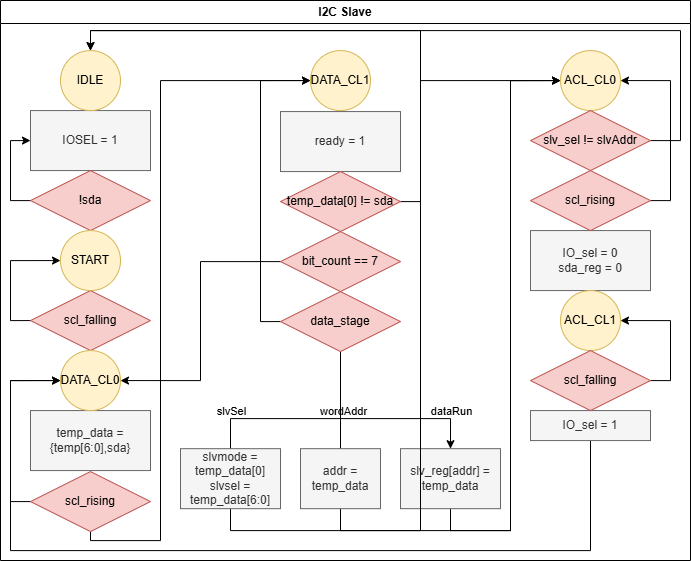

The diagram above was exported from draw.io. Its source (the exported page's mxGraphModel, read from the mxfile embedded in the PNG):
<mxGraphModel dx="1090" dy="825" grid="1" gridSize="10" guides="1" tooltips="1" connect="1" arrows="1" fold="1" page="1" pageScale="1" pageWidth="1169" pageHeight="827" math="0" shadow="0">
  <root>
    <mxCell id="0" />
    <mxCell id="1" parent="0" />
    <mxCell id="4ctNEn5uKptevCcqgGHQ-146" value="I2C Slave" style="swimlane;whiteSpace=wrap;html=1;" parent="1" vertex="1">
      <mxGeometry x="10" y="10" width="690" height="560" as="geometry" />
    </mxCell>
    <mxCell id="4ctNEn5uKptevCcqgGHQ-1" value="&lt;div&gt;IOSEL = 1&lt;/div&gt;" style="rounded=0;whiteSpace=wrap;html=1;fillColor=#f5f5f5;fontColor=#333333;strokeColor=#666666;" parent="4ctNEn5uKptevCcqgGHQ-146" vertex="1">
      <mxGeometry x="30" y="110.07" width="120" height="60" as="geometry" />
    </mxCell>
    <mxCell id="4ctNEn5uKptevCcqgGHQ-2" style="edgeStyle=orthogonalEdgeStyle;rounded=0;orthogonalLoop=1;jettySize=auto;html=1;entryX=0;entryY=0.5;entryDx=0;entryDy=0;" parent="4ctNEn5uKptevCcqgGHQ-146" source="4ctNEn5uKptevCcqgGHQ-3" target="4ctNEn5uKptevCcqgGHQ-1" edge="1">
      <mxGeometry relative="1" as="geometry">
        <Array as="points">
          <mxPoint x="10" y="200.06999999999994" />
          <mxPoint x="10" y="140.07" />
        </Array>
      </mxGeometry>
    </mxCell>
    <mxCell id="4ctNEn5uKptevCcqgGHQ-3" value="!sda" style="rhombus;whiteSpace=wrap;html=1;fillColor=#f8cecc;strokeColor=#b85450;" parent="4ctNEn5uKptevCcqgGHQ-146" vertex="1">
      <mxGeometry x="30" y="170.06999999999994" width="120" height="60" as="geometry" />
    </mxCell>
    <mxCell id="4ctNEn5uKptevCcqgGHQ-4" value="IDLE" style="ellipse;whiteSpace=wrap;html=1;aspect=fixed;fillColor=#fff2cc;strokeColor=#d6b656;" parent="4ctNEn5uKptevCcqgGHQ-146" vertex="1">
      <mxGeometry x="60" y="50.06999999999999" width="60" height="60" as="geometry" />
    </mxCell>
    <mxCell id="4ctNEn5uKptevCcqgGHQ-5" value="temp_data = {temp[6:0],sda}" style="rounded=0;whiteSpace=wrap;html=1;fillColor=#f5f5f5;fontColor=#333333;strokeColor=#666666;" parent="4ctNEn5uKptevCcqgGHQ-146" vertex="1">
      <mxGeometry x="30" y="410.06999999999994" width="120" height="60" as="geometry" />
    </mxCell>
    <mxCell id="4ctNEn5uKptevCcqgGHQ-6" style="edgeStyle=orthogonalEdgeStyle;rounded=0;orthogonalLoop=1;jettySize=auto;html=1;exitX=0;exitY=0.5;exitDx=0;exitDy=0;entryX=0;entryY=0.5;entryDx=0;entryDy=0;" parent="4ctNEn5uKptevCcqgGHQ-146" source="4ctNEn5uKptevCcqgGHQ-7" target="4ctNEn5uKptevCcqgGHQ-8" edge="1">
      <mxGeometry relative="1" as="geometry">
        <mxPoint y="320.06999999999994" as="targetPoint" />
      </mxGeometry>
    </mxCell>
    <mxCell id="4ctNEn5uKptevCcqgGHQ-7" value="scl_falling" style="rhombus;whiteSpace=wrap;html=1;fillColor=#f8cecc;strokeColor=#b85450;" parent="4ctNEn5uKptevCcqgGHQ-146" vertex="1">
      <mxGeometry x="30" y="290.06999999999994" width="120" height="60" as="geometry" />
    </mxCell>
    <mxCell id="4ctNEn5uKptevCcqgGHQ-8" value="START" style="ellipse;whiteSpace=wrap;html=1;aspect=fixed;fillColor=#fff2cc;strokeColor=#d6b656;" parent="4ctNEn5uKptevCcqgGHQ-146" vertex="1">
      <mxGeometry x="60" y="230.06999999999994" width="60" height="60" as="geometry" />
    </mxCell>
    <mxCell id="4ctNEn5uKptevCcqgGHQ-10" style="edgeStyle=orthogonalEdgeStyle;rounded=0;orthogonalLoop=1;jettySize=auto;html=1;exitX=0;exitY=0.5;exitDx=0;exitDy=0;entryX=0;entryY=0.5;entryDx=0;entryDy=0;" parent="4ctNEn5uKptevCcqgGHQ-146" source="4ctNEn5uKptevCcqgGHQ-11" target="4ctNEn5uKptevCcqgGHQ-12" edge="1">
      <mxGeometry relative="1" as="geometry">
        <mxPoint x="30" y="500.06999999999994" as="targetPoint" />
      </mxGeometry>
    </mxCell>
    <mxCell id="4ctNEn5uKptevCcqgGHQ-133" style="edgeStyle=orthogonalEdgeStyle;rounded=0;orthogonalLoop=1;jettySize=auto;html=1;entryX=0;entryY=0.5;entryDx=0;entryDy=0;" parent="4ctNEn5uKptevCcqgGHQ-146" source="4ctNEn5uKptevCcqgGHQ-11" target="4ctNEn5uKptevCcqgGHQ-116" edge="1">
      <mxGeometry relative="1" as="geometry">
        <Array as="points">
          <mxPoint x="90" y="540.0699999999999" />
          <mxPoint x="160" y="540.0699999999999" />
          <mxPoint x="160" y="80.07" />
        </Array>
      </mxGeometry>
    </mxCell>
    <mxCell id="4ctNEn5uKptevCcqgGHQ-11" value="scl_rising" style="rhombus;whiteSpace=wrap;html=1;fillColor=#f8cecc;strokeColor=#b85450;" parent="4ctNEn5uKptevCcqgGHQ-146" vertex="1">
      <mxGeometry x="30" y="471.06999999999994" width="120" height="60" as="geometry" />
    </mxCell>
    <mxCell id="4ctNEn5uKptevCcqgGHQ-12" value="DATA_CL0" style="ellipse;whiteSpace=wrap;html=1;aspect=fixed;fillColor=#fff2cc;strokeColor=#d6b656;" parent="4ctNEn5uKptevCcqgGHQ-146" vertex="1">
      <mxGeometry x="60" y="350.06999999999994" width="60" height="60" as="geometry" />
    </mxCell>
    <mxCell id="4ctNEn5uKptevCcqgGHQ-107" value="ready = 1" style="rounded=0;whiteSpace=wrap;html=1;fillColor=#f5f5f5;fontColor=#333333;strokeColor=#666666;" parent="4ctNEn5uKptevCcqgGHQ-146" vertex="1">
      <mxGeometry x="280" y="111.07" width="120" height="60" as="geometry" />
    </mxCell>
    <mxCell id="4ctNEn5uKptevCcqgGHQ-108" style="edgeStyle=orthogonalEdgeStyle;rounded=0;orthogonalLoop=1;jettySize=auto;html=1;exitX=0;exitY=0.5;exitDx=0;exitDy=0;entryX=0;entryY=0.5;entryDx=0;entryDy=0;" parent="4ctNEn5uKptevCcqgGHQ-146" source="4ctNEn5uKptevCcqgGHQ-115" target="4ctNEn5uKptevCcqgGHQ-116" edge="1">
      <mxGeometry relative="1" as="geometry">
        <mxPoint x="280" y="200.06999999999994" as="targetPoint" />
      </mxGeometry>
    </mxCell>
    <mxCell id="4ctNEn5uKptevCcqgGHQ-109" style="edgeStyle=orthogonalEdgeStyle;rounded=0;orthogonalLoop=1;jettySize=auto;html=1;exitX=0.5;exitY=1;exitDx=0;exitDy=0;" parent="4ctNEn5uKptevCcqgGHQ-146" source="4ctNEn5uKptevCcqgGHQ-115" edge="1">
      <mxGeometry relative="1" as="geometry">
        <mxPoint x="340" y="488.06999999999994" as="targetPoint" />
        <mxPoint x="250" y="418.06999999999994" as="sourcePoint" />
        <Array as="points" />
      </mxGeometry>
    </mxCell>
    <mxCell id="4ctNEn5uKptevCcqgGHQ-110" value="slvSel" style="edgeLabel;html=1;align=center;verticalAlign=middle;resizable=0;points=[];" parent="4ctNEn5uKptevCcqgGHQ-109" vertex="1" connectable="0">
      <mxGeometry x="-0.6866" y="-3" relative="1" as="geometry">
        <mxPoint x="-107" y="37" as="offset" />
      </mxGeometry>
    </mxCell>
    <mxCell id="4ctNEn5uKptevCcqgGHQ-111" value="dataRun" style="edgeLabel;html=1;align=center;verticalAlign=middle;resizable=0;points=[];" parent="4ctNEn5uKptevCcqgGHQ-109" vertex="1" connectable="0">
      <mxGeometry x="-0.6866" y="-3" relative="1" as="geometry">
        <mxPoint x="113" y="37" as="offset" />
      </mxGeometry>
    </mxCell>
    <mxCell id="4ctNEn5uKptevCcqgGHQ-112" value="wordAddr" style="edgeLabel;html=1;align=center;verticalAlign=middle;resizable=0;points=[];" parent="4ctNEn5uKptevCcqgGHQ-109" vertex="1" connectable="0">
      <mxGeometry x="-0.6866" y="-3" relative="1" as="geometry">
        <mxPoint x="5" y="37" as="offset" />
      </mxGeometry>
    </mxCell>
    <mxCell id="4ctNEn5uKptevCcqgGHQ-113" style="edgeStyle=orthogonalEdgeStyle;rounded=0;orthogonalLoop=1;jettySize=auto;html=1;exitX=0.5;exitY=1;exitDx=0;exitDy=0;entryX=0.5;entryY=0;entryDx=0;entryDy=0;" parent="4ctNEn5uKptevCcqgGHQ-146" source="4ctNEn5uKptevCcqgGHQ-115" target="4ctNEn5uKptevCcqgGHQ-124" edge="1">
      <mxGeometry relative="1" as="geometry">
        <mxPoint x="280" y="488.06999999999994" as="targetPoint" />
        <mxPoint x="250" y="418.06999999999994" as="sourcePoint" />
        <Array as="points">
          <mxPoint x="340" y="418.06999999999994" />
          <mxPoint x="230" y="418.06999999999994" />
          <mxPoint x="230" y="489.06999999999994" />
        </Array>
      </mxGeometry>
    </mxCell>
    <mxCell id="4ctNEn5uKptevCcqgGHQ-114" style="edgeStyle=orthogonalEdgeStyle;rounded=0;orthogonalLoop=1;jettySize=auto;html=1;exitX=0.5;exitY=1;exitDx=0;exitDy=0;entryX=0.5;entryY=0;entryDx=0;entryDy=0;" parent="4ctNEn5uKptevCcqgGHQ-146" source="4ctNEn5uKptevCcqgGHQ-115" target="4ctNEn5uKptevCcqgGHQ-120" edge="1">
      <mxGeometry relative="1" as="geometry">
        <mxPoint x="400" y="488.06999999999994" as="targetPoint" />
        <mxPoint x="250" y="418.06999999999994" as="sourcePoint" />
        <Array as="points">
          <mxPoint x="340" y="418.06999999999994" />
          <mxPoint x="450" y="418.06999999999994" />
        </Array>
      </mxGeometry>
    </mxCell>
    <mxCell id="4ctNEn5uKptevCcqgGHQ-115" value="data_stage" style="rhombus;whiteSpace=wrap;html=1;fillColor=#f8cecc;strokeColor=#b85450;" parent="4ctNEn5uKptevCcqgGHQ-146" vertex="1">
      <mxGeometry x="280" y="291.06999999999994" width="120" height="60" as="geometry" />
    </mxCell>
    <mxCell id="4ctNEn5uKptevCcqgGHQ-116" value="DATA_CL1" style="ellipse;whiteSpace=wrap;html=1;aspect=fixed;fillColor=#fff2cc;strokeColor=#d6b656;" parent="4ctNEn5uKptevCcqgGHQ-146" vertex="1">
      <mxGeometry x="310" y="50.06999999999999" width="60" height="60" as="geometry" />
    </mxCell>
    <mxCell id="4ctNEn5uKptevCcqgGHQ-137" style="edgeStyle=orthogonalEdgeStyle;rounded=0;orthogonalLoop=1;jettySize=auto;html=1;entryX=0.5;entryY=0;entryDx=0;entryDy=0;" parent="4ctNEn5uKptevCcqgGHQ-146" source="4ctNEn5uKptevCcqgGHQ-117" target="4ctNEn5uKptevCcqgGHQ-4" edge="1">
      <mxGeometry relative="1" as="geometry">
        <Array as="points">
          <mxPoint x="420" y="201.06999999999994" />
          <mxPoint x="420" y="30.069999999999993" />
          <mxPoint x="90" y="30.069999999999993" />
        </Array>
      </mxGeometry>
    </mxCell>
    <mxCell id="4ctNEn5uKptevCcqgGHQ-117" value="temp_data[0] != sda" style="rhombus;whiteSpace=wrap;html=1;fillColor=#f8cecc;strokeColor=#b85450;" parent="4ctNEn5uKptevCcqgGHQ-146" vertex="1">
      <mxGeometry x="280" y="171.06999999999994" width="120" height="60" as="geometry" />
    </mxCell>
    <mxCell id="4ctNEn5uKptevCcqgGHQ-136" style="edgeStyle=orthogonalEdgeStyle;rounded=0;orthogonalLoop=1;jettySize=auto;html=1;entryX=1;entryY=0.5;entryDx=0;entryDy=0;" parent="4ctNEn5uKptevCcqgGHQ-146" source="4ctNEn5uKptevCcqgGHQ-118" target="4ctNEn5uKptevCcqgGHQ-12" edge="1">
      <mxGeometry relative="1" as="geometry" />
    </mxCell>
    <mxCell id="4ctNEn5uKptevCcqgGHQ-118" value="bit_count == 7" style="rhombus;whiteSpace=wrap;html=1;fillColor=#f8cecc;strokeColor=#b85450;" parent="4ctNEn5uKptevCcqgGHQ-146" vertex="1">
      <mxGeometry x="280" y="231.06999999999994" width="120" height="60" as="geometry" />
    </mxCell>
    <mxCell id="4ctNEn5uKptevCcqgGHQ-140" style="edgeStyle=orthogonalEdgeStyle;rounded=0;orthogonalLoop=1;jettySize=auto;html=1;entryX=0;entryY=0.5;entryDx=0;entryDy=0;" parent="4ctNEn5uKptevCcqgGHQ-146" source="4ctNEn5uKptevCcqgGHQ-120" target="4ctNEn5uKptevCcqgGHQ-126" edge="1">
      <mxGeometry relative="1" as="geometry">
        <Array as="points">
          <mxPoint x="450" y="530.0699999999999" />
          <mxPoint x="510" y="530.0699999999999" />
          <mxPoint x="510" y="80.07" />
        </Array>
      </mxGeometry>
    </mxCell>
    <mxCell id="4ctNEn5uKptevCcqgGHQ-120" value="slv_reg[addr] = temp_data" style="rounded=0;whiteSpace=wrap;html=1;fillColor=#f5f5f5;fontColor=#333333;strokeColor=#666666;" parent="4ctNEn5uKptevCcqgGHQ-146" vertex="1">
      <mxGeometry x="400" y="448.16999999999996" width="100" height="60" as="geometry" />
    </mxCell>
    <mxCell id="4ctNEn5uKptevCcqgGHQ-139" style="edgeStyle=orthogonalEdgeStyle;rounded=0;orthogonalLoop=1;jettySize=auto;html=1;entryX=0;entryY=0.5;entryDx=0;entryDy=0;" parent="4ctNEn5uKptevCcqgGHQ-146" source="4ctNEn5uKptevCcqgGHQ-122" target="4ctNEn5uKptevCcqgGHQ-126" edge="1">
      <mxGeometry relative="1" as="geometry">
        <Array as="points">
          <mxPoint x="340" y="530.0699999999999" />
          <mxPoint x="510" y="530.0699999999999" />
          <mxPoint x="510" y="80.07" />
        </Array>
      </mxGeometry>
    </mxCell>
    <mxCell id="4ctNEn5uKptevCcqgGHQ-122" value="addr = temp_data" style="rounded=0;whiteSpace=wrap;html=1;fillColor=#f5f5f5;fontColor=#333333;strokeColor=#666666;" parent="4ctNEn5uKptevCcqgGHQ-146" vertex="1">
      <mxGeometry x="300" y="448.16999999999996" width="80" height="60" as="geometry" />
    </mxCell>
    <mxCell id="4ctNEn5uKptevCcqgGHQ-138" style="edgeStyle=orthogonalEdgeStyle;rounded=0;orthogonalLoop=1;jettySize=auto;html=1;entryX=0;entryY=0.5;entryDx=0;entryDy=0;" parent="4ctNEn5uKptevCcqgGHQ-146" source="4ctNEn5uKptevCcqgGHQ-124" target="4ctNEn5uKptevCcqgGHQ-126" edge="1">
      <mxGeometry relative="1" as="geometry">
        <Array as="points">
          <mxPoint x="230" y="530.0699999999999" />
          <mxPoint x="420" y="530.0699999999999" />
          <mxPoint x="420" y="80.07" />
        </Array>
      </mxGeometry>
    </mxCell>
    <mxCell id="4ctNEn5uKptevCcqgGHQ-124" value="slvmode = temp_data[0]&lt;div&gt;slvsel = temp_data[6:0]&lt;/div&gt;" style="rounded=0;whiteSpace=wrap;html=1;fillColor=#f5f5f5;fontColor=#333333;strokeColor=#666666;" parent="4ctNEn5uKptevCcqgGHQ-146" vertex="1">
      <mxGeometry x="180" y="448.16999999999996" width="100" height="60" as="geometry" />
    </mxCell>
    <mxCell id="4ctNEn5uKptevCcqgGHQ-125" value="IO_sel = 0&lt;div&gt;sda_reg = 0&lt;/div&gt;" style="rounded=0;whiteSpace=wrap;html=1;fillColor=#f5f5f5;fontColor=#333333;strokeColor=#666666;" parent="4ctNEn5uKptevCcqgGHQ-146" vertex="1">
      <mxGeometry x="530" y="230.06999999999994" width="120" height="60" as="geometry" />
    </mxCell>
    <mxCell id="4ctNEn5uKptevCcqgGHQ-126" value="ACL_CL0" style="ellipse;whiteSpace=wrap;html=1;aspect=fixed;fillColor=#fff2cc;strokeColor=#d6b656;" parent="4ctNEn5uKptevCcqgGHQ-146" vertex="1">
      <mxGeometry x="560" y="50.06999999999999" width="60" height="60" as="geometry" />
    </mxCell>
    <mxCell id="4ctNEn5uKptevCcqgGHQ-135" style="edgeStyle=orthogonalEdgeStyle;rounded=0;orthogonalLoop=1;jettySize=auto;html=1;entryX=0.5;entryY=0;entryDx=0;entryDy=0;" parent="4ctNEn5uKptevCcqgGHQ-146" source="4ctNEn5uKptevCcqgGHQ-127" target="4ctNEn5uKptevCcqgGHQ-4" edge="1">
      <mxGeometry relative="1" as="geometry">
        <Array as="points">
          <mxPoint x="680" y="140.07" />
          <mxPoint x="680" y="30.069999999999993" />
          <mxPoint x="90" y="30.069999999999993" />
        </Array>
      </mxGeometry>
    </mxCell>
    <mxCell id="4ctNEn5uKptevCcqgGHQ-127" value="slv_sel != slvAddr" style="rhombus;whiteSpace=wrap;html=1;fillColor=#f8cecc;strokeColor=#b85450;" parent="4ctNEn5uKptevCcqgGHQ-146" vertex="1">
      <mxGeometry x="530" y="110.07" width="120" height="60" as="geometry" />
    </mxCell>
    <mxCell id="4ctNEn5uKptevCcqgGHQ-145" style="edgeStyle=orthogonalEdgeStyle;rounded=0;orthogonalLoop=1;jettySize=auto;html=1;entryX=0;entryY=0.5;entryDx=0;entryDy=0;" parent="4ctNEn5uKptevCcqgGHQ-146" source="4ctNEn5uKptevCcqgGHQ-128" target="4ctNEn5uKptevCcqgGHQ-12" edge="1">
      <mxGeometry relative="1" as="geometry">
        <Array as="points">
          <mxPoint x="590" y="550.0699999999999" />
          <mxPoint x="10" y="550.0699999999999" />
          <mxPoint x="10" y="380.06999999999994" />
        </Array>
      </mxGeometry>
    </mxCell>
    <mxCell id="4ctNEn5uKptevCcqgGHQ-128" value="IO_sel = 1" style="rounded=0;whiteSpace=wrap;html=1;fillColor=#f5f5f5;fontColor=#333333;strokeColor=#666666;" parent="4ctNEn5uKptevCcqgGHQ-146" vertex="1">
      <mxGeometry x="530" y="410.06999999999994" width="120" height="30" as="geometry" />
    </mxCell>
    <mxCell id="4ctNEn5uKptevCcqgGHQ-129" value="ACL_CL1" style="ellipse;whiteSpace=wrap;html=1;aspect=fixed;fillColor=#fff2cc;strokeColor=#d6b656;" parent="4ctNEn5uKptevCcqgGHQ-146" vertex="1">
      <mxGeometry x="560" y="290.06999999999994" width="60" height="60" as="geometry" />
    </mxCell>
    <mxCell id="4ctNEn5uKptevCcqgGHQ-142" style="edgeStyle=orthogonalEdgeStyle;rounded=0;orthogonalLoop=1;jettySize=auto;html=1;entryX=1;entryY=0.5;entryDx=0;entryDy=0;" parent="4ctNEn5uKptevCcqgGHQ-146" source="4ctNEn5uKptevCcqgGHQ-130" target="4ctNEn5uKptevCcqgGHQ-129" edge="1">
      <mxGeometry relative="1" as="geometry">
        <Array as="points">
          <mxPoint x="670" y="380.06999999999994" />
          <mxPoint x="670" y="320.06999999999994" />
        </Array>
      </mxGeometry>
    </mxCell>
    <mxCell id="4ctNEn5uKptevCcqgGHQ-130" value="scl_falling" style="rhombus;whiteSpace=wrap;html=1;fillColor=#f8cecc;strokeColor=#b85450;" parent="4ctNEn5uKptevCcqgGHQ-146" vertex="1">
      <mxGeometry x="530" y="350.06999999999994" width="120" height="60" as="geometry" />
    </mxCell>
    <mxCell id="4ctNEn5uKptevCcqgGHQ-131" style="edgeStyle=orthogonalEdgeStyle;rounded=0;orthogonalLoop=1;jettySize=auto;html=1;entryX=1;entryY=0.5;entryDx=0;entryDy=0;" parent="4ctNEn5uKptevCcqgGHQ-146" source="4ctNEn5uKptevCcqgGHQ-132" target="4ctNEn5uKptevCcqgGHQ-126" edge="1">
      <mxGeometry relative="1" as="geometry">
        <Array as="points">
          <mxPoint x="670" y="200.06999999999994" />
          <mxPoint x="670" y="80.07" />
        </Array>
      </mxGeometry>
    </mxCell>
    <mxCell id="4ctNEn5uKptevCcqgGHQ-132" value="scl_rising" style="rhombus;whiteSpace=wrap;html=1;fillColor=#f8cecc;strokeColor=#b85450;" parent="4ctNEn5uKptevCcqgGHQ-146" vertex="1">
      <mxGeometry x="530" y="170.06999999999994" width="120" height="60" as="geometry" />
    </mxCell>
  </root>
</mxGraphModel>